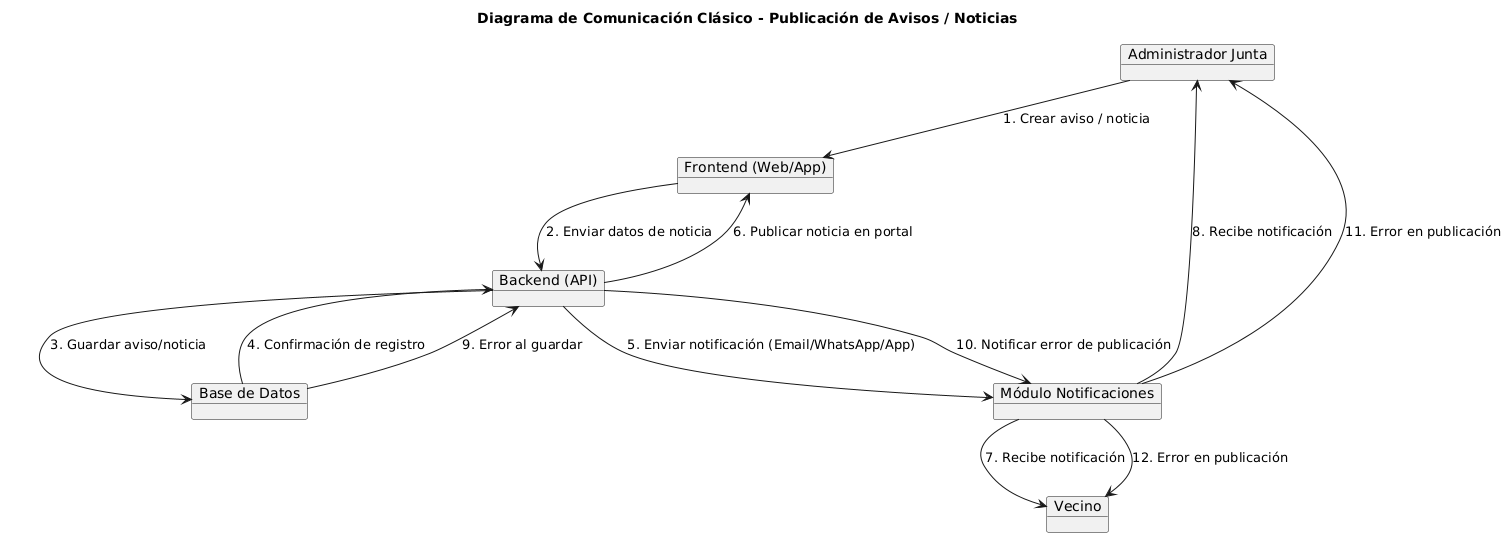

The diagram above was rendered by PlantUML. Its source (embedded in the PNG):
@startuml
title Diagrama de Comunicación Clásico - Publicación de Avisos / Noticias

object "Administrador Junta" as AJ
object "Vecino" as V
object "Frontend (Web/App)" as FE
object "Backend (API)" as BE
object "Base de Datos" as DB
object "Módulo Notificaciones" as NOTI

' Flujo base
AJ --> FE : 1. Crear aviso / noticia
FE --> BE : 2. Enviar datos de noticia
BE --> DB : 3. Guardar aviso/noticia

' Caso: Registro exitoso
DB --> BE : 4. Confirmación de registro
BE --> NOTI : 5. Enviar notificación (Email/WhatsApp/App)
BE --> FE : 6. Publicar noticia en portal
NOTI --> V : 7. Recibe notificación
NOTI --> AJ : 8. Recibe notificación

' Caso: Error en registro
DB --> BE : 9. Error al guardar
BE --> NOTI : 10. Notificar error de publicación
NOTI --> AJ : 11. Error en publicación
NOTI --> V : 12. Error en publicación
@enduml